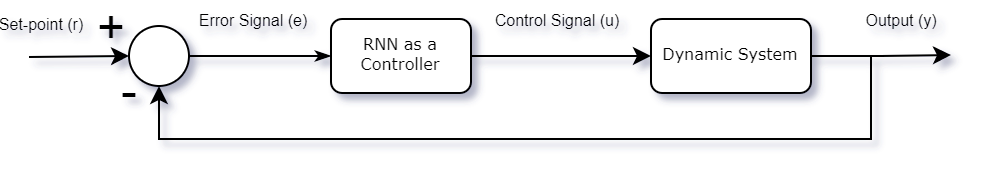

The diagram above was exported from draw.io. Its source (the exported page's mxGraphModel, read from the mxfile embedded in the PNG):
<mxGraphModel dx="458" dy="331" grid="1" gridSize="10" guides="1" tooltips="1" connect="1" arrows="1" fold="1" page="1" pageScale="1" pageWidth="1100" pageHeight="850" background="none" math="0" shadow="1">
  <root>
    <mxCell id="0" />
    <mxCell id="1" parent="0" />
    <mxCell id="JKyRVs-nQmWOmnle_wtH-2" value="" style="ellipse;whiteSpace=wrap;html=1;rounded=0;shadow=0;labelBackgroundColor=none;strokeWidth=1;fontFamily=Verdana;fontSize=8;align=center;" vertex="1" parent="1">
      <mxGeometry x="199" y="368.5" width="30" height="30" as="geometry" />
    </mxCell>
    <mxCell id="JKyRVs-nQmWOmnle_wtH-3" value="RNN as a Controller" style="rounded=1;whiteSpace=wrap;html=1;shadow=0;labelBackgroundColor=none;strokeWidth=1;fontFamily=Verdana;fontSize=8;align=center;" vertex="1" parent="1">
      <mxGeometry x="300" y="365" width="70" height="37" as="geometry" />
    </mxCell>
    <mxCell id="JKyRVs-nQmWOmnle_wtH-1" style="edgeStyle=orthogonalEdgeStyle;rounded=0;html=1;labelBackgroundColor=none;startArrow=none;startFill=0;startSize=5;endArrow=classicThin;endFill=1;endSize=5;jettySize=auto;orthogonalLoop=1;strokeWidth=1;fontFamily=Verdana;fontSize=8" edge="1" parent="1" source="JKyRVs-nQmWOmnle_wtH-2" target="JKyRVs-nQmWOmnle_wtH-3">
      <mxGeometry relative="1" as="geometry" />
    </mxCell>
    <mxCell id="JKyRVs-nQmWOmnle_wtH-20" value="Error Signal (e)" style="edgeLabel;html=1;align=center;verticalAlign=middle;resizable=0;points=[];fontSize=8;labelBackgroundColor=none;" vertex="1" connectable="0" parent="JKyRVs-nQmWOmnle_wtH-1">
      <mxGeometry x="0.3276" y="1" relative="1" as="geometry">
        <mxPoint x="-16" y="-17" as="offset" />
      </mxGeometry>
    </mxCell>
    <mxCell id="JKyRVs-nQmWOmnle_wtH-6" value="Dynamic System" style="rounded=1;whiteSpace=wrap;html=1;shadow=0;labelBackgroundColor=none;strokeWidth=1;fontFamily=Verdana;fontSize=8;align=center;" vertex="1" parent="1">
      <mxGeometry x="460" y="365" width="80" height="37" as="geometry" />
    </mxCell>
    <mxCell id="JKyRVs-nQmWOmnle_wtH-9" value="" style="edgeStyle=orthogonalEdgeStyle;rounded=0;orthogonalLoop=1;jettySize=auto;html=1;fontSize=9;" edge="1" parent="1" source="JKyRVs-nQmWOmnle_wtH-3" target="JKyRVs-nQmWOmnle_wtH-6">
      <mxGeometry relative="1" as="geometry" />
    </mxCell>
    <mxCell id="JKyRVs-nQmWOmnle_wtH-21" value="Control Signal (u)" style="edgeLabel;html=1;align=center;verticalAlign=middle;resizable=0;points=[];fontSize=8;labelBackgroundColor=none;" vertex="1" connectable="0" parent="JKyRVs-nQmWOmnle_wtH-9">
      <mxGeometry x="-0.0676" y="2" relative="1" as="geometry">
        <mxPoint y="-16" as="offset" />
      </mxGeometry>
    </mxCell>
    <mxCell id="JKyRVs-nQmWOmnle_wtH-13" style="edgeStyle=orthogonalEdgeStyle;rounded=0;orthogonalLoop=1;jettySize=auto;html=1;entryX=0.5;entryY=1;entryDx=0;entryDy=0;fontSize=9;" edge="1" parent="1" source="JKyRVs-nQmWOmnle_wtH-6" target="JKyRVs-nQmWOmnle_wtH-2">
      <mxGeometry relative="1" as="geometry">
        <Array as="points">
          <mxPoint x="570" y="384" />
          <mxPoint x="570" y="425" />
          <mxPoint x="214" y="425" />
        </Array>
      </mxGeometry>
    </mxCell>
    <mxCell id="JKyRVs-nQmWOmnle_wtH-15" value="&lt;font style=&quot;font-size: 24px;&quot;&gt;-&lt;/font&gt;" style="edgeLabel;html=1;align=center;verticalAlign=middle;resizable=0;points=[];fontSize=9;labelBackgroundColor=none;" vertex="1" connectable="0" parent="JKyRVs-nQmWOmnle_wtH-13">
      <mxGeometry x="0.7573" relative="1" as="geometry">
        <mxPoint x="-44" y="-23" as="offset" />
      </mxGeometry>
    </mxCell>
    <mxCell id="JKyRVs-nQmWOmnle_wtH-7" value="" style="edgeStyle=orthogonalEdgeStyle;rounded=0;orthogonalLoop=1;jettySize=auto;html=1;fontSize=9;" edge="1" parent="1" source="JKyRVs-nQmWOmnle_wtH-6">
      <mxGeometry relative="1" as="geometry">
        <mxPoint x="610" y="383" as="targetPoint" />
      </mxGeometry>
    </mxCell>
    <mxCell id="JKyRVs-nQmWOmnle_wtH-18" value="&lt;font style=&quot;font-size: 8px;&quot;&gt;Output (y)&lt;/font&gt;" style="edgeLabel;html=1;align=center;verticalAlign=middle;resizable=0;points=[];fontSize=10;labelBackgroundColor=none;" vertex="1" connectable="0" parent="JKyRVs-nQmWOmnle_wtH-7">
      <mxGeometry x="0.2208" y="2" relative="1" as="geometry">
        <mxPoint x="2" y="-16" as="offset" />
      </mxGeometry>
    </mxCell>
    <mxCell id="JKyRVs-nQmWOmnle_wtH-14" value="" style="endArrow=classic;html=1;rounded=0;fontSize=9;entryX=0;entryY=0.5;entryDx=0;entryDy=0;" edge="1" parent="1" target="JKyRVs-nQmWOmnle_wtH-2">
      <mxGeometry width="50" height="50" relative="1" as="geometry">
        <mxPoint x="149" y="384" as="sourcePoint" />
        <mxPoint x="159" y="385" as="targetPoint" />
      </mxGeometry>
    </mxCell>
    <mxCell id="JKyRVs-nQmWOmnle_wtH-16" value="+" style="edgeLabel;html=1;align=center;verticalAlign=middle;resizable=0;points=[];fontSize=24;labelBackgroundColor=none;" vertex="1" connectable="0" parent="JKyRVs-nQmWOmnle_wtH-14">
      <mxGeometry x="0.5183" relative="1" as="geometry">
        <mxPoint x="3" y="-14" as="offset" />
      </mxGeometry>
    </mxCell>
    <mxCell id="JKyRVs-nQmWOmnle_wtH-19" value="Set-point (r)" style="edgeLabel;html=1;align=center;verticalAlign=middle;resizable=0;points=[];fontSize=8;labelBackgroundColor=none;" vertex="1" connectable="0" parent="JKyRVs-nQmWOmnle_wtH-14">
      <mxGeometry x="-0.4939" relative="1" as="geometry">
        <mxPoint x="-7" y="-16" as="offset" />
      </mxGeometry>
    </mxCell>
  </root>
</mxGraphModel>